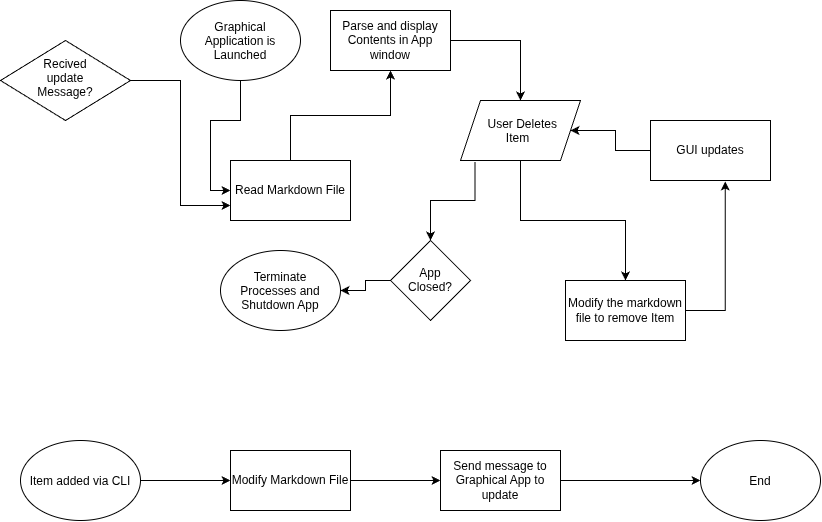

The diagram above was exported from draw.io. Its source (the exported page's mxGraphModel, read from the mxfile embedded in the PNG):
<mxGraphModel dx="2264" dy="763" grid="1" gridSize="10" guides="1" tooltips="1" connect="1" arrows="1" fold="1" page="1" pageScale="1" pageWidth="850" pageHeight="1100" math="0" shadow="0">
  <root>
    <mxCell id="0" />
    <mxCell id="1" parent="0" />
    <mxCell id="wrzwXR5JY7xfngoLSlLK-5" edge="1" parent="1" source="wrzwXR5JY7xfngoLSlLK-1" style="edgeStyle=orthogonalEdgeStyle;rounded=0;orthogonalLoop=1;jettySize=auto;html=1;entryX=0;entryY=0.5;entryDx=0;entryDy=0;defaultLabelBackgroundColor=page;" target="wrzwXR5JY7xfngoLSlLK-3">
      <mxGeometry relative="1" as="geometry" />
    </mxCell>
    <mxCell id="wrzwXR5JY7xfngoLSlLK-1" parent="1" style="ellipse;whiteSpace=wrap;html=1;shapeInside=1;" value="Graphical Application is Launched" vertex="1">
      <mxGeometry height="80" width="120" x="40" y="30" as="geometry" />
    </mxCell>
    <mxCell id="wrzwXR5JY7xfngoLSlLK-7" edge="1" parent="1" source="wrzwXR5JY7xfngoLSlLK-3" style="edgeStyle=orthogonalEdgeStyle;rounded=0;orthogonalLoop=1;jettySize=auto;html=1;exitX=0.5;exitY=0;exitDx=0;exitDy=0;entryX=0.5;entryY=1;entryDx=0;entryDy=0;defaultLabelBackgroundColor=page;" target="wrzwXR5JY7xfngoLSlLK-6">
      <mxGeometry relative="1" as="geometry" />
    </mxCell>
    <mxCell id="wrzwXR5JY7xfngoLSlLK-3" parent="1" style="rounded=0;whiteSpace=wrap;html=1;" value="Read Markdown File" vertex="1">
      <mxGeometry height="60" width="120" x="90" y="190" as="geometry" />
    </mxCell>
    <mxCell id="wrzwXR5JY7xfngoLSlLK-10" edge="1" parent="1" source="wrzwXR5JY7xfngoLSlLK-6" style="edgeStyle=orthogonalEdgeStyle;rounded=0;orthogonalLoop=1;jettySize=auto;html=1;defaultLabelBackgroundColor=page;" target="wrzwXR5JY7xfngoLSlLK-9">
      <mxGeometry relative="1" as="geometry" />
    </mxCell>
    <mxCell id="wrzwXR5JY7xfngoLSlLK-6" parent="1" style="rounded=0;whiteSpace=wrap;html=1;" value="Parse and display Contents in App window" vertex="1">
      <mxGeometry height="60" width="120" x="190" y="40" as="geometry" />
    </mxCell>
    <mxCell id="wrzwXR5JY7xfngoLSlLK-14" edge="1" parent="1" source="wrzwXR5JY7xfngoLSlLK-9" style="edgeStyle=orthogonalEdgeStyle;rounded=0;orthogonalLoop=1;jettySize=auto;html=1;defaultLabelBackgroundColor=page;" target="wrzwXR5JY7xfngoLSlLK-11">
      <mxGeometry relative="1" as="geometry" />
    </mxCell>
    <mxCell id="wrzwXR5JY7xfngoLSlLK-21" edge="1" parent="1" source="wrzwXR5JY7xfngoLSlLK-9" style="edgeStyle=orthogonalEdgeStyle;rounded=0;orthogonalLoop=1;jettySize=auto;html=1;entryX=0.5;entryY=0;entryDx=0;entryDy=0;defaultLabelBackgroundColor=page;exitX=0.121;exitY=1.025;exitDx=0;exitDy=0;exitPerimeter=0;" target="wrzwXR5JY7xfngoLSlLK-18">
      <mxGeometry relative="1" x="-0.2195" as="geometry" />
    </mxCell>
    <mxCell id="wrzwXR5JY7xfngoLSlLK-9" parent="1" style="shape=parallelogram;perimeter=parallelogramPerimeter;whiteSpace=wrap;html=1;shapeInside=1;fixedSize=1;" value="User Deletes Item" vertex="1">
      <mxGeometry height="60" width="120" x="320" y="130" as="geometry" />
    </mxCell>
    <mxCell id="wrzwXR5JY7xfngoLSlLK-20" edge="1" parent="1" source="wrzwXR5JY7xfngoLSlLK-11" style="edgeStyle=orthogonalEdgeStyle;rounded=0;orthogonalLoop=1;jettySize=auto;html=1;defaultLabelBackgroundColor=page;entryX=0.623;entryY=1.016;entryDx=0;entryDy=0;entryPerimeter=0;exitX=1;exitY=0.5;exitDx=0;exitDy=0;" target="wrzwXR5JY7xfngoLSlLK-13">
      <mxGeometry relative="1" as="geometry">
        <mxPoint x="580" y="220" as="targetPoint" />
      </mxGeometry>
    </mxCell>
    <mxCell id="wrzwXR5JY7xfngoLSlLK-11" parent="1" style="rounded=0;whiteSpace=wrap;html=1;" value="Modify the markdown file to remove Item" vertex="1">
      <mxGeometry height="60" width="120" x="425" y="310" as="geometry" />
    </mxCell>
    <mxCell id="wrzwXR5JY7xfngoLSlLK-16" edge="1" parent="1" source="wrzwXR5JY7xfngoLSlLK-13" style="edgeStyle=orthogonalEdgeStyle;rounded=0;orthogonalLoop=1;jettySize=auto;html=1;entryX=1;entryY=0.5;entryDx=0;entryDy=0;defaultLabelBackgroundColor=page;" target="wrzwXR5JY7xfngoLSlLK-9">
      <mxGeometry relative="1" as="geometry" />
    </mxCell>
    <mxCell id="wrzwXR5JY7xfngoLSlLK-13" parent="1" style="rounded=0;whiteSpace=wrap;html=1;" value="GUI updates" vertex="1">
      <mxGeometry height="60" width="120" x="510" y="150" as="geometry" />
    </mxCell>
    <mxCell id="wrzwXR5JY7xfngoLSlLK-23" edge="1" parent="1" source="wrzwXR5JY7xfngoLSlLK-18" style="edgeStyle=orthogonalEdgeStyle;rounded=0;orthogonalLoop=1;jettySize=auto;html=1;entryX=1;entryY=0.5;entryDx=0;entryDy=0;defaultLabelBackgroundColor=page;" target="wrzwXR5JY7xfngoLSlLK-22">
      <mxGeometry relative="1" as="geometry" />
    </mxCell>
    <mxCell id="wrzwXR5JY7xfngoLSlLK-18" parent="1" style="rhombus;whiteSpace=wrap;html=1;shapeInside=1;" value="App Closed?" vertex="1">
      <mxGeometry height="80" width="80" x="250" y="270" as="geometry" />
    </mxCell>
    <mxCell id="wrzwXR5JY7xfngoLSlLK-22" parent="1" style="ellipse;whiteSpace=wrap;html=1;shapeInside=1;" value="Terminate Processes and Shutdown App" vertex="1">
      <mxGeometry height="80" width="120" x="80" y="280" as="geometry" />
    </mxCell>
    <mxCell id="wrzwXR5JY7xfngoLSlLK-30" edge="1" parent="1" source="wrzwXR5JY7xfngoLSlLK-25" style="edgeStyle=orthogonalEdgeStyle;rounded=0;orthogonalLoop=1;jettySize=auto;html=1;defaultLabelBackgroundColor=page;" target="wrzwXR5JY7xfngoLSlLK-26">
      <mxGeometry relative="1" as="geometry" />
    </mxCell>
    <mxCell id="wrzwXR5JY7xfngoLSlLK-25" parent="1" style="ellipse;whiteSpace=wrap;html=1;shapeInside=1;" value="Item added via CLI" vertex="1">
      <mxGeometry height="80" width="120" x="-120" y="470" as="geometry" />
    </mxCell>
    <mxCell id="wrzwXR5JY7xfngoLSlLK-31" edge="1" parent="1" source="wrzwXR5JY7xfngoLSlLK-26" style="edgeStyle=orthogonalEdgeStyle;rounded=0;orthogonalLoop=1;jettySize=auto;html=1;defaultLabelBackgroundColor=page;" target="wrzwXR5JY7xfngoLSlLK-29">
      <mxGeometry relative="1" as="geometry" />
    </mxCell>
    <mxCell id="wrzwXR5JY7xfngoLSlLK-26" parent="1" style="rounded=0;whiteSpace=wrap;html=1;" value="Modify Markdown File" vertex="1">
      <mxGeometry height="60" width="120" x="90" y="480" as="geometry" />
    </mxCell>
    <mxCell id="wrzwXR5JY7xfngoLSlLK-28" parent="1" style="ellipse;whiteSpace=wrap;html=1;shapeInside=1;" value="End" vertex="1">
      <mxGeometry height="80" width="120" x="560" y="470" as="geometry" />
    </mxCell>
    <mxCell id="wrzwXR5JY7xfngoLSlLK-32" edge="1" parent="1" source="wrzwXR5JY7xfngoLSlLK-29" style="edgeStyle=orthogonalEdgeStyle;rounded=0;orthogonalLoop=1;jettySize=auto;html=1;defaultLabelBackgroundColor=page;" target="wrzwXR5JY7xfngoLSlLK-28">
      <mxGeometry relative="1" as="geometry" />
    </mxCell>
    <mxCell id="wrzwXR5JY7xfngoLSlLK-29" parent="1" style="rounded=0;whiteSpace=wrap;html=1;" value="Send message to Graphical App to update" vertex="1">
      <mxGeometry height="60" width="120" x="300" y="480" as="geometry" />
    </mxCell>
    <mxCell id="wrzwXR5JY7xfngoLSlLK-34" edge="1" parent="1" source="wrzwXR5JY7xfngoLSlLK-33" style="edgeStyle=orthogonalEdgeStyle;rounded=0;orthogonalLoop=1;jettySize=auto;html=1;entryX=0;entryY=0.75;entryDx=0;entryDy=0;defaultLabelBackgroundColor=page;" target="wrzwXR5JY7xfngoLSlLK-3">
      <mxGeometry relative="1" as="geometry" />
    </mxCell>
    <mxCell id="wrzwXR5JY7xfngoLSlLK-33" parent="1" style="rhombus;whiteSpace=wrap;html=1;shapeInside=1;" value="Recived update Message?" vertex="1">
      <mxGeometry height="80" width="130" x="-140" y="70" as="geometry" />
    </mxCell>
  </root>
</mxGraphModel>